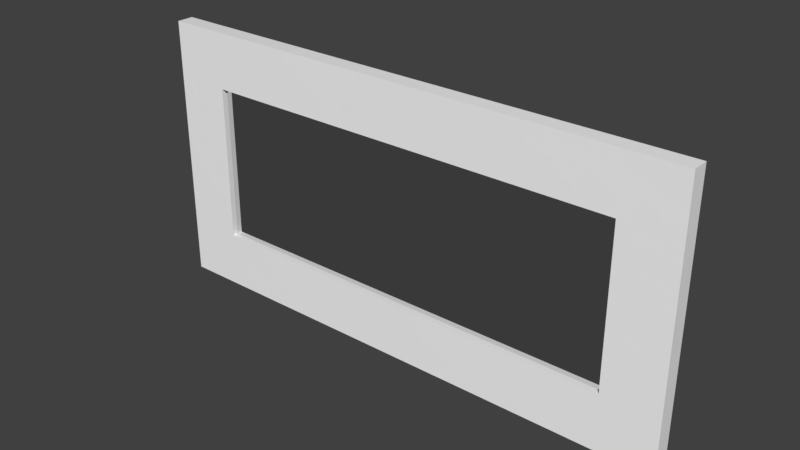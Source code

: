 # Source: Wall_Mirror.blend  (saved by Blender 2.90.8; exported with 4.5.12 LTS)
import bpy
from mathutils import Matrix  # noqa: F401  (used for matrix-valued properties, if any)

bpy.ops.wm.read_factory_settings(use_empty=True)
scene = bpy.context.scene
scene.name = 'Scene'

# ---- images (referenced by path relative to the original .blend; pixels are not part of the script)
import os
ASSET_DIR = os.environ.get("B2B_ASSET_DIR", "")  # directory of the original .blend (textures are referenced by path, not embedded)
HERE = os.path.dirname(os.path.abspath(__file__))  # packed textures are extracted next to this script under _unpacked/

def load_image(name, relpath, width, height, colorspace="sRGB"):
    """Load a texture the original file referenced (path relative to the .blend, or extracted next to this script)."""
    p = next((c for c in (os.path.join(HERE, relpath), os.path.join(ASSET_DIR, relpath)) if relpath and os.path.exists(c)), "")
    if p:
        img = bpy.data.images.load(p, check_existing=True)
        img.name = name
    else:  # same state as the original file: an image datablock whose file is absent (Cycles renders it pink)
        img = bpy.data.images.new(name, width, height)
        img.source = "FILE"
        img.filepath = "//" + (relpath or name)
    img.colorspace_settings.name = colorspace
    return img
img_oxford_white_png = load_image('Oxford White.png', '_unpacked/Oxford_White.a3398116.png', 3600, 3600, 'sRGB')

# ---- materials (node trees are filled in below, after node groups)
mat_oxford_white = bpy.data.materials.new('Oxford White')
mat_oxford_white.alpha_threshold = 0.0
mat_oxford_white.roughness = 0.5
mat_oxford_white.specular_intensity = 0.25
mat_mirror = bpy.data.materials.new('Mirror')
mat_mirror.alpha_threshold = 0.0
mat_mirror.roughness = 0.5
mat_mirror.specular_intensity = 1.0

# ---- node groups
ng_bump_001 = bpy.data.node_groups.new('Bump.001', 'ShaderNodeTree')
_s = ng_bump_001.interface.new_socket(name='Displacement', in_out='OUTPUT', socket_type='NodeSocketFloat')
_s.min_value = 0.0
_s.max_value = 0.0
_s = ng_bump_001.interface.new_socket(name='Disp_Input', in_out='INPUT', socket_type='NodeSocketColor')
_s = ng_bump_001.interface.new_socket(name='Disp_Input_Strength', in_out='INPUT', socket_type='NodeSocketFloat')
_s.subtype = 'FACTOR'
_s.default_value = 1.0
_s.min_value = -100.0
_s.max_value = 100.0
_s = ng_bump_001.interface.new_socket(name='Mix_Factor', in_out='INPUT', socket_type='NodeSocketFloat')
_s.subtype = 'FACTOR'
_s.default_value = 0.5
_s.min_value = 0.0
_s.max_value = 1.0
_s = ng_bump_001.interface.new_socket(name='Noise_Bump_Strength', in_out='INPUT', socket_type='NodeSocketFloat')
_s.subtype = 'FACTOR'
_s.default_value = 1.0
_s.min_value = -100.0
_s.max_value = 100.0
_s = ng_bump_001.interface.new_socket(name='Noise_Bump_Scale', in_out='INPUT', socket_type='NodeSocketFloat')
_s.subtype = 'FACTOR'
_s.default_value = 10.0
_s.min_value = -1000.0
_s.max_value = 1000.0
_s = ng_bump_001.interface.new_socket(name='Noise_Bump_Detail', in_out='INPUT', socket_type='NodeSocketFloat')
_s.subtype = 'FACTOR'
_s.default_value = 5.0
_s.min_value = 0.0
_s.max_value = 10.0
_N = ng_bump_001.nodes; _L = ng_bump_001.links
n0 = _N.new('ShaderNodeMath'); n0.name = 'Math'; n0.location = (847, 271)
n0.operation = 'MULTIPLY'
n0.inputs[2].default_value = 0.0
n1 = _N.new('ShaderNodeTexNoise'); n1.name = 'Noise Texture'; n1.location = (380, 38)
n2 = _N.new('ShaderNodeTexCoord'); n2.name = 'Texture Coordinate'; n2.location = (-374, -164)
n3 = _N.new('ShaderNodeMapping'); n3.name = 'Mapping'; n3.location = (-110, -157)
n4 = _N.new('ShaderNodeMix'); n4.name = 'Mix'; n4.location = (590, 132)
n4.data_type = 'RGBA'
n4.inputs[6].default_value = (0.07594, 0.07594, 0.07594, 1.0)
n4.inputs[7].default_value = (1.0, 1.0, 1.0, 1.0)
n5 = _N.new('ShaderNodeMath'); n5.name = 'Math.002'; n5.location = (583, 332)
n5.operation = 'MULTIPLY'
n5.inputs[1].default_value = 0.01
n5.inputs[2].default_value = 0.0
n6 = _N.new('NodeGroupOutput'); n6.name = 'Group Output'; n6.location = (1544, 480)
n7 = _N.new('ShaderNodeMix'); n7.name = 'Mix.001'; n7.location = (1131, 521)
n7.data_type = 'RGBA'
n8 = _N.new('ShaderNodeMath'); n8.name = 'Math.001'; n8.location = (624, 683)
n8.operation = 'MULTIPLY'
n8.inputs[2].default_value = 0.0
n9 = _N.new('ShaderNodeBsdfAnisotropic'); n9.name = 'Glossy BSDF'; n9.location = (821, -177)
n9.distribution = 'GGX'
n9.inputs[1].default_value = 0.4472
n10 = _N.new('ShaderNodeMath'); n10.name = 'Math.003'; n10.location = (378, 581)
n10.operation = 'MULTIPLY'
n10.inputs[1].default_value = 0.01
n10.inputs[2].default_value = 0.0
n11 = _N.new('NodeGroupInput'); n11.name = 'Group Input'; n11.location = (-360, 476)
_L.new(n4.outputs[2], n0.inputs[1])
_L.new(n1.outputs[0], n4.inputs[0])
_L.new(n5.outputs[0], n0.inputs[0])
_L.new(n3.outputs[0], n1.inputs[0])
_L.new(n2.outputs[3], n3.inputs[0])
_L.new(n0.outputs[0], n7.inputs[6])
_L.new(n7.outputs[2], n6.inputs[0])
_L.new(n11.outputs[0], n8.inputs[0])
_L.new(n8.outputs[0], n7.inputs[7])
_L.new(n10.outputs[0], n8.inputs[1])
_L.new(n11.outputs[1], n10.inputs[0])
_L.new(n11.outputs[2], n7.inputs[0])
_L.new(n11.outputs[3], n5.inputs[0])
_L.new(n11.outputs[4], n1.inputs[2])
_L.new(n11.outputs[5], n1.inputs[3])
n6.is_active_output = True
ng_gloss_001 = bpy.data.node_groups.new('Gloss.001', 'ShaderNodeTree')
_s = ng_gloss_001.interface.new_socket(name='Shader', in_out='OUTPUT', socket_type='NodeSocketShader')
_s = ng_gloss_001.interface.new_socket(name='Color: Diffuse', in_out='INPUT', socket_type='NodeSocketColor')
_s.default_value = (0.0331, 0.0331, 0.0331, 1.0)
_s = ng_gloss_001.interface.new_socket(name='Color: Reflection', in_out='INPUT', socket_type='NodeSocketColor')
_s.default_value = (0.7874, 0.7874, 0.7874, 1.0)
_s = ng_gloss_001.interface.new_socket(name='Reflection_Strength', in_out='INPUT', socket_type='NodeSocketFloat')
_s.subtype = 'FACTOR'
_s.default_value = 1.0
_s.min_value = 0.0
_s.max_value = 10.0
_s = ng_gloss_001.interface.new_socket(name='Reflection_Glossiness', in_out='INPUT', socket_type='NodeSocketFloat')
_s.subtype = 'FACTOR'
_s.default_value = 0.1
_s.min_value = 0.0
_s.max_value = 1.0
_s = ng_gloss_001.interface.new_socket(name='Glossy_90_Strength', in_out='INPUT', socket_type='NodeSocketFloat')
_s.subtype = 'FACTOR'
_s.default_value = 0.5
_s.min_value = 0.0
_s.max_value = 10.0
_N = ng_gloss_001.nodes; _L = ng_gloss_001.links
n0 = _N.new('ShaderNodeLayerWeight'); n0.name = 'Layer Weight.001'; n0.location = (-1355, 575)
n1 = _N.new('ShaderNodeRGBCurve'); n1.name = 'RGB Curves.001'; n1.location = (-761, 971)
n1.width = 239
_c = n1.mapping.curves[3]
while len(_c.points) > 2: _c.points.remove(_c.points[-1])
_c.points[0].location = (0.0, 0.01875); _c.points[0].handle_type = 'AUTO'
_c.points[1].location = (0.8, 0.25); _c.points[1].handle_type = 'AUTO'
_p = _c.points.new(1.0, 1.0); _p.handle_type = 'AUTO'
n1.mapping.update()
n2 = _N.new('ShaderNodeRGBCurve'); n2.name = 'RGB Curves'; n2.location = (-756, 612)
n2.width = 239
_c = n2.mapping.curves[3]
while len(_c.points) > 2: _c.points.remove(_c.points[-1])
_c.points[0].location = (0.0, 0.0); _c.points[0].handle_type = 'AUTO'
_c.points[1].location = (0.25, 0.0); _c.points[1].handle_type = 'AUTO'
_p = _c.points.new(0.5, 0.0); _p.handle_type = 'AUTO'
_p = _c.points.new(0.75, 0.0); _p.handle_type = 'AUTO'
_p = _c.points.new(0.94178, 0.1625); _p.handle_type = 'AUTO'
_p = _c.points.new(1.0, 1.0); _p.handle_type = 'AUTO'
n2.mapping.update()
n3 = _N.new('ShaderNodeMixShader'); n3.name = 'Mix Shader'; n3.location = (483, -32)
n4 = _N.new('ShaderNodeBsdfDiffuse'); n4.name = 'Diffuse BSDF.001'; n4.location = (108, 16)
n5 = _N.new('ShaderNodeMixShader'); n5.name = 'Mix Shader.001'; n5.location = (100, -124)
n6 = _N.new('NodeGroupOutput'); n6.name = 'Group Output'; n6.location = (864, -49)
n7 = _N.new('NodeGroupInput'); n7.name = 'Group Input'; n7.location = (-1371, -327)
n8 = _N.new('ShaderNodeMath'); n8.name = 'Math.003'; n8.location = (-612, -291)
n8.operation = 'MULTIPLY'
n8.inputs[1].default_value = 2.0
n8.inputs[2].default_value = 0.0
n9 = _N.new('ShaderNodeMixShader'); n9.name = 'Mix Shader.002'; n9.location = (-169, -128)
n10 = _N.new('ShaderNodeBsdfAnisotropic'); n10.name = 'Glossy BSDF.002'; n10.location = (-381, -118)
n10.distribution = 'GGX'
n11 = _N.new('ShaderNodeBsdfAnisotropic'); n11.name = 'Glossy BSDF.003'; n11.location = (-387, -300)
n11.distribution = 'GGX'
n12 = _N.new('ShaderNodeBsdfAnisotropic'); n12.name = 'Glossy BSDF.001'; n12.location = (-382, -479)
n12.distribution = 'GGX'
n12.inputs[0].default_value = (0.89, 0.89, 0.89, 1.0)
n13 = _N.new('ShaderNodeMath'); n13.name = 'Math.001'; n13.location = (-608, -477)
n13.operation = 'MULTIPLY'
n13.inputs[1].default_value = 0.01
n13.inputs[2].default_value = 0.0
n14 = _N.new('ShaderNodeMath'); n14.name = 'Math.004'; n14.location = (-858, -123)
n14.operation = 'MULTIPLY'
n14.inputs[2].default_value = 0.0
n15 = _N.new('ShaderNodeMath'); n15.name = 'Math.002'; n15.location = (-246, 440)
n15.operation = 'MULTIPLY'
n15.inputs[2].default_value = 0.0
n16 = _N.new('ShaderNodeMath'); n16.name = 'Math'; n16.location = (-116, 738)
n16.operation = 'MULTIPLY'
n16.inputs[2].default_value = 0.0
n17 = _N.new('ShaderNodeMath'); n17.name = 'Math.005'; n17.location = (-499, 133)
n17.operation = 'MULTIPLY'
n17.inputs[1].default_value = 2.0
n17.inputs[2].default_value = 0.0
n18 = _N.new('ShaderNodeMath'); n18.name = 'Math.006'; n18.location = (-620, -120)
n18.operation = 'POWER'
n19 = _N.new('ShaderNodeMath'); n19.name = 'Math.007'; n19.location = (-499, -295)
n19.operation = 'POWER'
n20 = _N.new('ShaderNodeMath'); n20.name = 'Math.008'; n20.location = (-495, -478)
n20.operation = 'POWER'
_L.new(n12.outputs[0], n5.inputs[2])
_L.new(n10.outputs[0], n9.inputs[1])
_L.new(n4.outputs[0], n3.inputs[1])
_L.new(n5.outputs[0], n3.inputs[2])
_L.new(n3.outputs[0], n6.inputs[0])
_L.new(n0.outputs[1], n1.inputs[1])
_L.new(n0.outputs[1], n2.inputs[1])
_L.new(n1.outputs[0], n16.inputs[0])
_L.new(n2.outputs[0], n15.inputs[0])
_L.new(n7.outputs[0], n4.inputs[0])
_L.new(n7.outputs[1], n10.inputs[0])
_L.new(n16.outputs[0], n3.inputs[0])
_L.new(n7.outputs[3], n13.inputs[0])
_L.new(n15.outputs[0], n5.inputs[0])
_L.new(n7.outputs[1], n11.inputs[0])
_L.new(n9.outputs[0], n5.inputs[1])
_L.new(n11.outputs[0], n9.inputs[2])
_L.new(n7.outputs[3], n14.inputs[0])
_L.new(n14.outputs[0], n8.inputs[0])
_L.new(n17.outputs[0], n15.inputs[1])
_L.new(n7.outputs[2], n16.inputs[1])
_L.new(n7.outputs[4], n17.inputs[0])
_L.new(n14.outputs[0], n18.inputs[0])
_L.new(n18.outputs[0], n10.inputs[1])
_L.new(n8.outputs[0], n19.inputs[0])
_L.new(n19.outputs[0], n11.inputs[1])
_L.new(n13.outputs[0], n20.inputs[0])
_L.new(n20.outputs[0], n12.inputs[1])
n6.is_active_output = True

# ---- material node trees
mat_oxford_white.use_nodes = True; mat_oxford_white.node_tree.nodes.clear()
_N = mat_oxford_white.node_tree.nodes; _L = mat_oxford_white.node_tree.links
n0 = _N.new('ShaderNodeOutputMaterial'); n0.name = 'Material Output'; n0.location = (20, 360)
n1 = _N.new('ShaderNodeGroup'); n1.name = 'Group.001'; n1.location = (-180, 240)
n1.node_tree = ng_bump_001
n1.inputs[0].default_value = (0.0, 0.0, 0.0, 1.0)
n1.inputs[1].default_value = 1.0
n1.inputs[2].default_value = 0.5
n1.inputs[3].default_value = 1.0
n1.inputs[4].default_value = 10.0
n1.inputs[5].default_value = 5.0
n2 = _N.new('ShaderNodeGroup'); n2.name = 'Group'; n2.location = (-180, 440)
n2.node_tree = ng_gloss_001
n2.inputs[1].default_value = (0.7874, 0.7874, 0.7874, 1.0)
n2.inputs[2].default_value = 1.0
n2.inputs[3].default_value = 0.1
n2.inputs[4].default_value = 0.5
n3 = _N.new('ShaderNodeTexImage'); n3.name = 'Image Texture'; n3.location = (-546, 417)
n3.width = 320
n3.image = img_oxford_white_png
n4 = _N.new('ShaderNodeMapping'); n4.name = 'Mapping'; n4.location = (-900, 440)
n4.inputs[2].default_value = (0.0, 0.0, 1.571)
n5 = _N.new('ShaderNodeDisplacement'); n5.name = 'Displacement'; n5.location = (-80, 300)
n5.inputs[1].default_value = 0.0
n5.inputs[2].default_value = 0.1
n6 = _N.new('ShaderNodeTexCoord'); n6.name = 'Texture Coordinate'; n6.location = (-1080, 440)
_L.new(n2.outputs[0], n0.inputs[0])
_L.new(n4.outputs[0], n3.inputs[0])
_L.new(n3.outputs[0], n2.inputs[0])
_L.new(n6.outputs[3], n4.inputs[0])
_L.new(n1.outputs[0], n5.inputs[0])
_L.new(n5.outputs[0], n0.inputs[2])
n0.is_active_output = True
mat_mirror.use_nodes = True; mat_mirror.node_tree.nodes.clear()
_N = mat_mirror.node_tree.nodes; _L = mat_mirror.node_tree.links
n0 = _N.new('NodeFrame'); n0.name = 'Cycles'; n0.location = (363, 295)
n0.label = 'Cycles'
n0.width = 480
n1 = _N.new('ShaderNodeOutputMaterial'); n1.name = 'Material Output'; n1.location = (310, -30)
n2 = _N.new('ShaderNodeBsdfAnisotropic'); n2.name = 'Glossy BSDF'; n2.location = (30, -51)
n2.distribution = 'GGX'
n2.inputs[1].default_value = 0.0
n1.parent = n0
n2.parent = n0
_L.new(n2.outputs[0], n1.inputs[0])
n1.is_active_output = True

# ---- world
world_world = bpy.data.worlds.new('World'); scene.world = world_world
world_world.color = (0.05088, 0.05088, 0.05088)
world_world.use_sun_shadow = False
world_world.sun_shadow_jitter_overblur = 0.0
world_world.cycles.sampling_method = 'MANUAL'

# ---- meshes
me_new_assembly = bpy.data.meshes.new('New Assembly')
me_new_assembly.from_pydata([(0.0, 0.0, 0.0)], [], [])
me_new_assembly.use_remesh_preserve_volume = False
me_new_assembly.use_remesh_preserve_attributes = False
me_new_assembly.use_mirror_vertex_groups = False
me_new_assembly.update()
me_wall_mirror = bpy.data.meshes.new('Wall Mirror')
me_wall_mirror.from_pydata([(0.0635, 0.0635, 0.0), (0.0635, 0.2413, 0.0), (0.5461, 0.2413, 0.0), (0.5461, 0.0635, 0.0), (0.0635, 0.0635, 0.01905), (0.0635, 0.2413, 0.01905), (0.5461, 0.2413, 0.01905), (0.5461, 0.0635, 0.01905), (0.0, 0.3048, 0.01905), (0.0, 0.0, 0.01905), (0.6096, 0.0, 0.01905), (0.6096, 0.3048, 0.01905), (0.0635, 0.2413, 0.0127), (0.0635, 0.0635, 0.0127), (0.5461, 0.0635, 0.0127), (0.5461, 0.2413, 0.0127), (0.6096, 0.0, 0.0), (0.0, 0.0, 0.0), (0.0, 0.3048, 0.0), (0.6096, 0.3048, 0.0), (0.5461, 0.0635, 0.0127), (0.0635, 0.0635, 0.0127), (0.0635, 0.2413, 0.0127), (0.5461, 0.2413, 0.0127)], [], [(1, 2, 23, 22), (7, 6, 15, 14), (17, 9, 8, 18), (18, 8, 11, 19), (19, 11, 10, 16), (9, 17, 16, 10), (4, 5, 8, 9), (7, 4, 9, 10), (6, 7, 10, 11), (5, 6, 11, 8), (13, 14, 15, 12), (5, 4, 13, 12), (6, 5, 12, 15), (4, 7, 14, 13), (0, 3, 16, 17), (1, 0, 17, 18), (2, 1, 18, 19), (3, 2, 19, 16), (3, 0, 21, 20), (2, 3, 20, 23), (0, 1, 22, 21)])
me_wall_mirror.polygons.foreach_set('material_index', [0, 0, 0, 0, 0, 0, 0, 0, 0, 0, 1, 0, 0, 0, 0, 0, 0, 0, 0, 0, 0])
me_wall_mirror.materials.append(mat_oxford_white)
me_wall_mirror.materials.append(mat_mirror)
me_wall_mirror.use_remesh_preserve_volume = False
me_wall_mirror.use_remesh_preserve_attributes = False
me_wall_mirror.use_mirror_vertex_groups = False
me_wall_mirror.update()

# ---- objects
ob_obj_prompts = bpy.data.objects.new('OBJ_PROMPTS', None)
ob_bpassembly_wall_mirror = bpy.data.objects.new('BPASSEMBLY.Wall Mirror', me_new_assembly)
ob_obj_z = bpy.data.objects.new('OBJ_Z', None)
ob_obj_y = bpy.data.objects.new('OBJ_Y', None)
ob_obj_x = bpy.data.objects.new('OBJ_X', None)
ob_mesh_wall_mirror_wall_mirror = bpy.data.objects.new('MESH.Wall Mirror.Wall Mirror', me_wall_mirror)

# ---- transforms, parenting, visibility, modifiers, constraints
ob_obj_prompts.parent = ob_bpassembly_wall_mirror
ob_obj_prompts.location = (0.0, 0.0, 0.0)
ob_obj_prompts.lineart.crease_threshold = 0.0
ob_bpassembly_wall_mirror.location = (0.0, 0.0, 0.0)
ob_bpassembly_wall_mirror.rotation_euler = (1.571, 0.0, 0.0)
ob_bpassembly_wall_mirror.lineart.crease_threshold = 0.0
ob_obj_z.parent = ob_bpassembly_wall_mirror
ob_obj_z.location = (0.0, 0.0, 0.01905)
ob_obj_z.lock_location = (True, True, False)
ob_obj_z.empty_display_size = 0.3048
ob_obj_z.empty_image_offset = (0.0, 0.0)
ob_obj_z.lineart.crease_threshold = 0.0
ob_obj_y.parent = ob_bpassembly_wall_mirror
ob_obj_y.location = (0.0, 0.3048, 0.0)
ob_obj_y.lock_location = (True, False, True)
ob_obj_y.empty_display_size = 0.3048
ob_obj_y.empty_image_offset = (0.0, 0.0)
ob_obj_y.lineart.crease_threshold = 0.0
ob_obj_x.parent = ob_bpassembly_wall_mirror
ob_obj_x.location = (0.6096, 0.0, 0.0)
ob_obj_x.lock_location = (False, True, True)
ob_obj_x.empty_display_size = 0.3048
ob_obj_x.empty_image_offset = (0.0, 0.0)
ob_obj_x.lineart.crease_threshold = 0.0
ob_mesh_wall_mirror_wall_mirror.parent = ob_bpassembly_wall_mirror
ob_mesh_wall_mirror_wall_mirror.location = (0.0, 0.0, 0.0)
ob_mesh_wall_mirror_wall_mirror.lock_location = (True, True, True)
ob_mesh_wall_mirror_wall_mirror.lineart.crease_threshold = 0.0
_vg = ob_mesh_wall_mirror_wall_mirror.vertex_groups.new(name='X Dimension')
_vg = ob_mesh_wall_mirror_wall_mirror.vertex_groups.new(name='Y Dimension')
_vg = ob_mesh_wall_mirror_wall_mirror.vertex_groups.new(name='Z Dimension')
_m = ob_mesh_wall_mirror_wall_mirror.modifiers.new('Hook-VPDIMX.Wall Mirror', 'HOOK')
_m.center = (0.6096, 0.0, 0.0)
_m.matrix_inverse = ((1.0, 0.0, 0.0, -0.6096), (0.0, 1.0, 0.0, 0.0), (0.0, 0.0, 1.0, 0.0), (0.0, 0.0, 0.0, 1.0))
_m.object = ob_obj_x
_m = ob_mesh_wall_mirror_wall_mirror.modifiers.new('Hook-VPDIMY.Wall Mirror', 'HOOK')
_m.center = (0.0, 0.3048, 0.0)
_m.matrix_inverse = ((1.0, 0.0, 0.0, 0.0), (0.0, 1.0, 0.0, -0.3048), (0.0, 0.0, 1.0, 0.0), (0.0, 0.0, 0.0, 1.0))
_m.object = ob_obj_y
_m = ob_mesh_wall_mirror_wall_mirror.modifiers.new('Hook-VPDIMZ.Wall Mirror', 'HOOK')
_m.center = (0.0, 0.0, 0.01905)
_m.matrix_inverse = ((1.0, 0.0, 0.0, 0.0), (0.0, 1.0, 0.0, 0.0), (0.0, 0.0, 1.0, -0.01905), (0.0, 0.0, 0.0, 1.0))
_m.object = ob_obj_z

# ---- collection membership
scene.collection.objects.link(ob_obj_prompts)
scene.collection.objects.link(ob_bpassembly_wall_mirror)
scene.collection.objects.link(ob_obj_z)
scene.collection.objects.link(ob_obj_y)
scene.collection.objects.link(ob_obj_x)
scene.collection.objects.link(ob_mesh_wall_mirror_wall_mirror)

# ---- scene / render settings (as saved in the file)
scene.frame_start = 1; scene.frame_end = 250; scene.frame_set(1)
scene.render.engine = 'CYCLES'
scene.render.resolution_percentage = 50
scene.render.dither_intensity = 0.0
scene.cycles.use_denoising = False
scene.cycles.samples = 128
scene.cycles.sampling_pattern = 'TABULATED_SOBOL'
scene.cycles.light_sampling_threshold = 0.0
scene.cycles.use_adaptive_sampling = False
scene.cycles.use_light_tree = False
scene.cycles.caustics_reflective = False
scene.cycles.caustics_refractive = False
scene.cycles.blur_glossy = 0.0
scene.cycles.max_bounces = 6
scene.cycles.sample_clamp_direct = 1.0
scene.cycles.sample_clamp_indirect = 1.0
scene.view_settings.view_transform = 'Standard'
bpy.context.view_layer.update()

# ---- added for rendering (the .blend has no active camera and no usable light): camera, sun
cam_auto = bpy.data.cameras.new('AutoCamera')
cam_auto.lens = 50.0
cam_auto.sensor_width = 36.0
cam_auto.clip_end = 1000.0
ob_auto_camera = bpy.data.objects.new('AutoCamera', cam_auto)
scene.collection.objects.link(ob_auto_camera)
ob_auto_camera.location = (0.935636, -0.766529, 0.657069)
ob_auto_camera.rotation_euler = (1.09748, -7.21219e-08, 0.694738)
scene.camera = ob_auto_camera
light_auto_sun = bpy.data.lights.new('AutoSun', 'SUN')
light_auto_sun.energy = 3.0
light_auto_sun.angle = 0.0523599
ob_auto_sun = bpy.data.objects.new('AutoSun', light_auto_sun)
scene.collection.objects.link(ob_auto_sun)
ob_auto_sun.rotation_euler = (0.872665, 0.174533, 0.523599)
bpy.context.view_layer.update()
